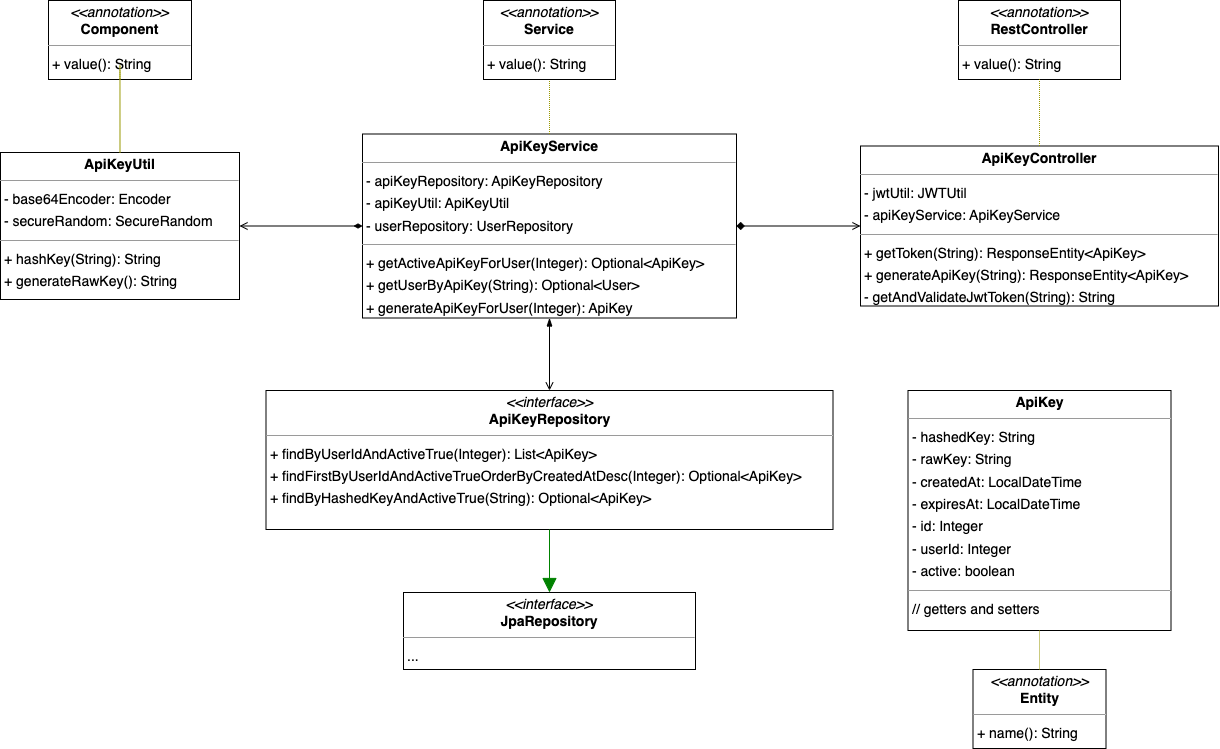

The diagram above was exported from draw.io. Its source (the exported page's mxGraphModel, read from the mxfile embedded in the PNG):
<mxGraphModel dx="3643" dy="837" grid="1" gridSize="10" guides="1" tooltips="1" connect="1" arrows="1" fold="1" page="0" pageScale="1" pageWidth="827" pageHeight="1169" background="none" math="0" shadow="0">
  <root>
    <mxCell id="0" />
    <mxCell id="1" parent="0" />
    <mxCell id="node2" value="&lt;p style=&quot;margin:0px;margin-top:4px;text-align:center;&quot;&gt;&lt;b&gt;ApiKey&lt;/b&gt;&lt;/p&gt;&lt;hr size=&quot;1&quot;&gt;&lt;p style=&quot;margin:0 0 0 4px;line-height:1.6;&quot;&gt;- hashedKey: String&lt;br&gt;- rawKey: String&lt;br&gt;- createdAt: LocalDateTime&lt;br&gt;- expiresAt: LocalDateTime&lt;br&gt;- id: Integer&lt;br&gt;- userId: Integer&lt;br&gt;- active: boolean&lt;/p&gt;&lt;hr size=&quot;1&quot;&gt;&lt;p style=&quot;margin:0 0 0 4px;line-height:1.6;&quot;&gt;// getters and setters&lt;/p&gt;" style="verticalAlign=top;align=left;overflow=fill;fontSize=14;fontFamily=Helvetica;html=1;rounded=0;shadow=0;comic=0;labelBackgroundColor=none;strokeWidth=1;" parent="1" vertex="1">
      <mxGeometry x="67.5" y="1550" width="263" height="240" as="geometry" />
    </mxCell>
    <mxCell id="node5" value="&lt;p style=&quot;margin:0px;margin-top:4px;text-align:center;&quot;&gt;&lt;b&gt;ApiKeyController&lt;/b&gt;&lt;/p&gt;&lt;hr size=&quot;1&quot;/&gt;&lt;p style=&quot;margin:0 0 0 4px;line-height:1.6;&quot;&gt;- jwtUtil: JWTUtil&lt;br/&gt;- apiKeyService: ApiKeyService&lt;/p&gt;&lt;hr size=&quot;1&quot;/&gt;&lt;p style=&quot;margin:0 0 0 4px;line-height:1.6;&quot;&gt;+ getToken(String): ResponseEntity&amp;lt;ApiKey&amp;gt;&lt;br/&gt;+ generateApiKey(String): ResponseEntity&amp;lt;ApiKey&amp;gt;&lt;br/&gt;- getAndValidateJwtToken(String): String&lt;/p&gt;" style="verticalAlign=top;align=left;overflow=fill;fontSize=14;fontFamily=Helvetica;html=1;rounded=0;shadow=0;comic=0;labelBackgroundColor=none;strokeWidth=1;" parent="1" vertex="1">
      <mxGeometry x="20" y="1305.5" width="358" height="160" as="geometry" />
    </mxCell>
    <mxCell id="node3" value="&lt;p style=&quot;margin:0px;margin-top:4px;text-align:center;&quot;&gt;&lt;i&gt;&amp;lt;&amp;lt;interface&amp;gt;&amp;gt;&lt;/i&gt;&lt;br/&gt;&lt;b&gt;ApiKeyRepository&lt;/b&gt;&lt;/p&gt;&lt;hr size=&quot;1&quot;/&gt;&lt;p style=&quot;margin:0 0 0 4px;line-height:1.6;&quot;&gt;+ findByUserIdAndActiveTrue(Integer): List&amp;lt;ApiKey&amp;gt;&lt;br/&gt;+ findFirstByUserIdAndActiveTrueOrderByCreatedAtDesc(Integer): Optional&amp;lt;ApiKey&amp;gt;&lt;br/&gt;+ findByHashedKeyAndActiveTrue(String): Optional&amp;lt;ApiKey&amp;gt;&lt;/p&gt;" style="verticalAlign=top;align=left;overflow=fill;fontSize=14;fontFamily=Helvetica;html=1;rounded=0;shadow=0;comic=0;labelBackgroundColor=none;strokeWidth=1;" parent="1" vertex="1">
      <mxGeometry x="-574.5" y="1550" width="567" height="139" as="geometry" />
    </mxCell>
    <mxCell id="3" style="edgeStyle=none;html=1;endArrow=open;endFill=0;startArrow=diamondThin;startFill=1;" edge="1" parent="1" source="node4" target="node0">
      <mxGeometry relative="1" as="geometry" />
    </mxCell>
    <mxCell id="4" style="edgeStyle=none;html=1;endArrow=open;endFill=0;startArrow=diamond;startFill=1;" edge="1" parent="1" source="node4" target="node5">
      <mxGeometry relative="1" as="geometry" />
    </mxCell>
    <mxCell id="5" style="edgeStyle=none;html=1;endArrow=open;endFill=0;startArrow=blockThin;startFill=1;" edge="1" parent="1" source="node4" target="node3">
      <mxGeometry relative="1" as="geometry" />
    </mxCell>
    <mxCell id="node4" value="&lt;p style=&quot;margin:0px;margin-top:4px;text-align:center;&quot;&gt;&lt;b&gt;ApiKeyService&lt;/b&gt;&lt;/p&gt;&lt;hr size=&quot;1&quot;/&gt;&lt;p style=&quot;margin:0 0 0 4px;line-height:1.6;&quot;&gt;- apiKeyRepository: ApiKeyRepository&lt;br/&gt;- apiKeyUtil: ApiKeyUtil&lt;br/&gt;- userRepository: UserRepository&lt;/p&gt;&lt;hr size=&quot;1&quot;/&gt;&lt;p style=&quot;margin:0 0 0 4px;line-height:1.6;&quot;&gt;+ getActiveApiKeyForUser(Integer): Optional&amp;lt;ApiKey&amp;gt;&lt;br/&gt;+ getUserByApiKey(String): Optional&amp;lt;User&amp;gt;&lt;br/&gt;+ generateApiKeyForUser(Integer): ApiKey&lt;/p&gt;" style="verticalAlign=top;align=left;overflow=fill;fontSize=14;fontFamily=Helvetica;html=1;rounded=0;shadow=0;comic=0;labelBackgroundColor=none;strokeWidth=1;" parent="1" vertex="1">
      <mxGeometry x="-478" y="1293.5" width="374" height="184" as="geometry" />
    </mxCell>
    <mxCell id="node0" value="&lt;p style=&quot;margin:0px;margin-top:4px;text-align:center;&quot;&gt;&lt;b&gt;ApiKeyUtil&lt;/b&gt;&lt;/p&gt;&lt;hr size=&quot;1&quot;/&gt;&lt;p style=&quot;margin:0 0 0 4px;line-height:1.6;&quot;&gt;- base64Encoder: Encoder&lt;br/&gt;- secureRandom: SecureRandom&lt;/p&gt;&lt;hr size=&quot;1&quot;/&gt;&lt;p style=&quot;margin:0 0 0 4px;line-height:1.6;&quot;&gt;+ hashKey(String): String&lt;br/&gt;+ generateRawKey(): String&lt;/p&gt;" style="verticalAlign=top;align=left;overflow=fill;fontSize=14;fontFamily=Helvetica;html=1;rounded=0;shadow=0;comic=0;labelBackgroundColor=none;strokeWidth=1;" parent="1" vertex="1">
      <mxGeometry x="-840" y="1312" width="239" height="147" as="geometry" />
    </mxCell>
    <mxCell id="node1" value="&lt;p style=&quot;margin:0px;margin-top:4px;text-align:center;&quot;&gt;&lt;i&gt;&amp;lt;&amp;lt;annotation&amp;gt;&amp;gt;&lt;/i&gt;&lt;br/&gt;&lt;b&gt;Component&lt;/b&gt;&lt;/p&gt;&lt;hr size=&quot;1&quot;/&gt;&lt;p style=&quot;margin:0 0 0 4px;line-height:1.6;&quot;&gt;+ value(): String&lt;/p&gt;" style="verticalAlign=top;align=left;overflow=fill;fontSize=14;fontFamily=Helvetica;html=1;rounded=0;shadow=0;comic=0;labelBackgroundColor=none;strokeWidth=1;" parent="1" vertex="1">
      <mxGeometry x="-792" y="1160" width="143" height="79" as="geometry" />
    </mxCell>
    <mxCell id="node7" value="&lt;p style=&quot;margin:0px;margin-top:4px;text-align:center;&quot;&gt;&lt;i&gt;&amp;lt;&amp;lt;annotation&amp;gt;&amp;gt;&lt;/i&gt;&lt;br/&gt;&lt;b&gt;Entity&lt;/b&gt;&lt;/p&gt;&lt;hr size=&quot;1&quot;/&gt;&lt;p style=&quot;margin:0 0 0 4px;line-height:1.6;&quot;&gt;+ name(): String&lt;/p&gt;" style="verticalAlign=top;align=left;overflow=fill;fontSize=14;fontFamily=Helvetica;html=1;rounded=0;shadow=0;comic=0;labelBackgroundColor=none;strokeWidth=1;" parent="1" vertex="1">
      <mxGeometry x="132.5" y="1829" width="133" height="79" as="geometry" />
    </mxCell>
    <mxCell id="node6" value="&lt;p style=&quot;margin:0px;margin-top:4px;text-align:center;&quot;&gt;&lt;i&gt;&amp;lt;&amp;lt;interface&amp;gt;&amp;gt;&lt;/i&gt;&lt;br&gt;&lt;b&gt;JpaRepository&lt;/b&gt;&lt;/p&gt;&lt;hr size=&quot;1&quot;&gt;&lt;p style=&quot;margin:0 0 0 4px;line-height:1.6;&quot;&gt;...&lt;/p&gt;" style="verticalAlign=top;align=left;overflow=fill;fontSize=14;fontFamily=Helvetica;html=1;rounded=0;shadow=0;comic=0;labelBackgroundColor=none;strokeWidth=1;" parent="1" vertex="1">
      <mxGeometry x="-437" y="1752" width="292" height="77" as="geometry" />
    </mxCell>
    <mxCell id="node9" value="&lt;p style=&quot;margin:0px;margin-top:4px;text-align:center;&quot;&gt;&lt;i&gt;&amp;lt;&amp;lt;annotation&amp;gt;&amp;gt;&lt;/i&gt;&lt;br/&gt;&lt;b&gt;RestController&lt;/b&gt;&lt;/p&gt;&lt;hr size=&quot;1&quot;/&gt;&lt;p style=&quot;margin:0 0 0 4px;line-height:1.6;&quot;&gt;+ value(): String&lt;/p&gt;" style="verticalAlign=top;align=left;overflow=fill;fontSize=14;fontFamily=Helvetica;html=1;rounded=0;shadow=0;comic=0;labelBackgroundColor=none;strokeWidth=1;" parent="1" vertex="1">
      <mxGeometry x="118" y="1160" width="162" height="79" as="geometry" />
    </mxCell>
    <mxCell id="node8" value="&lt;p style=&quot;margin:0px;margin-top:4px;text-align:center;&quot;&gt;&lt;i&gt;&amp;lt;&amp;lt;annotation&amp;gt;&amp;gt;&lt;/i&gt;&lt;br/&gt;&lt;b&gt;Service&lt;/b&gt;&lt;/p&gt;&lt;hr size=&quot;1&quot;/&gt;&lt;p style=&quot;margin:0 0 0 4px;line-height:1.6;&quot;&gt;+ value(): String&lt;/p&gt;" style="verticalAlign=top;align=left;overflow=fill;fontSize=14;fontFamily=Helvetica;html=1;rounded=0;shadow=0;comic=0;labelBackgroundColor=none;strokeWidth=1;" parent="1" vertex="1">
      <mxGeometry x="-357" y="1160" width="132" height="79" as="geometry" />
    </mxCell>
    <mxCell id="edge5" value="" style="html=1;rounded=1;edgeStyle=orthogonalEdgeStyle;dashed=1;dashPattern=1 1;startArrow=none;endArrow=none;strokeColor=#999900;exitX=0.5;exitY=1;exitDx=0;exitDy=0;entryX=0.5;entryY=0;entryDx=0;entryDy=0;" parent="1" source="node2" target="node7" edge="1">
      <mxGeometry width="50" height="50" relative="1" as="geometry">
        <Array as="points">
          <mxPoint x="198.5" y="1790" />
          <mxPoint x="198.5" y="1950" />
        </Array>
      </mxGeometry>
    </mxCell>
    <mxCell id="edge8" value="" style="html=1;rounded=1;edgeStyle=orthogonalEdgeStyle;dashed=1;dashPattern=1 1;startArrow=none;endArrow=none;strokeColor=#999900;exitX=0.5;exitY=0;exitDx=0;exitDy=0;entryX=0.5;entryY=1;entryDx=0;entryDy=0;" parent="1" source="node5" target="node9" edge="1">
      <mxGeometry width="50" height="50" relative="1" as="geometry">
        <Array as="points" />
      </mxGeometry>
    </mxCell>
    <mxCell id="edge4" value="" style="html=1;rounded=1;edgeStyle=orthogonalEdgeStyle;dashed=0;startArrow=none;endArrow=block;endSize=12;strokeColor=#008200;exitX=0.5;exitY=1;exitDx=0;exitDy=0;entryX=0.5;entryY=0;entryDx=0;entryDy=0;" parent="1" source="node3" target="node6" edge="1">
      <mxGeometry width="50" height="50" relative="1" as="geometry">
        <Array as="points" />
      </mxGeometry>
    </mxCell>
    <mxCell id="edge6" value="" style="html=1;rounded=1;edgeStyle=orthogonalEdgeStyle;dashed=1;dashPattern=1 1;startArrow=none;endArrow=none;strokeColor=#999900;exitX=0.5;exitY=0;exitDx=0;exitDy=0;entryX=0.5;entryY=1;entryDx=0;entryDy=0;" parent="1" source="node4" target="node8" edge="1">
      <mxGeometry width="50" height="50" relative="1" as="geometry">
        <Array as="points">
          <mxPoint x="-291" y="1240" />
          <mxPoint x="-291" y="1240" />
        </Array>
      </mxGeometry>
    </mxCell>
    <mxCell id="edge0" value="" style="html=1;rounded=1;edgeStyle=orthogonalEdgeStyle;dashed=1;dashPattern=1 1;startArrow=none;endArrow=none;strokeColor=#999900;exitX=0.500;exitY=0.000;exitDx=0;exitDy=0;entryX=0.500;entryY=1.000;entryDx=0;entryDy=0;" parent="1" source="node0" target="node1" edge="1">
      <mxGeometry width="50" height="50" relative="1" as="geometry">
        <Array as="points">
          <mxPoint x="-720" y="1220" />
          <mxPoint x="-720" y="1220" />
        </Array>
      </mxGeometry>
    </mxCell>
  </root>
</mxGraphModel>